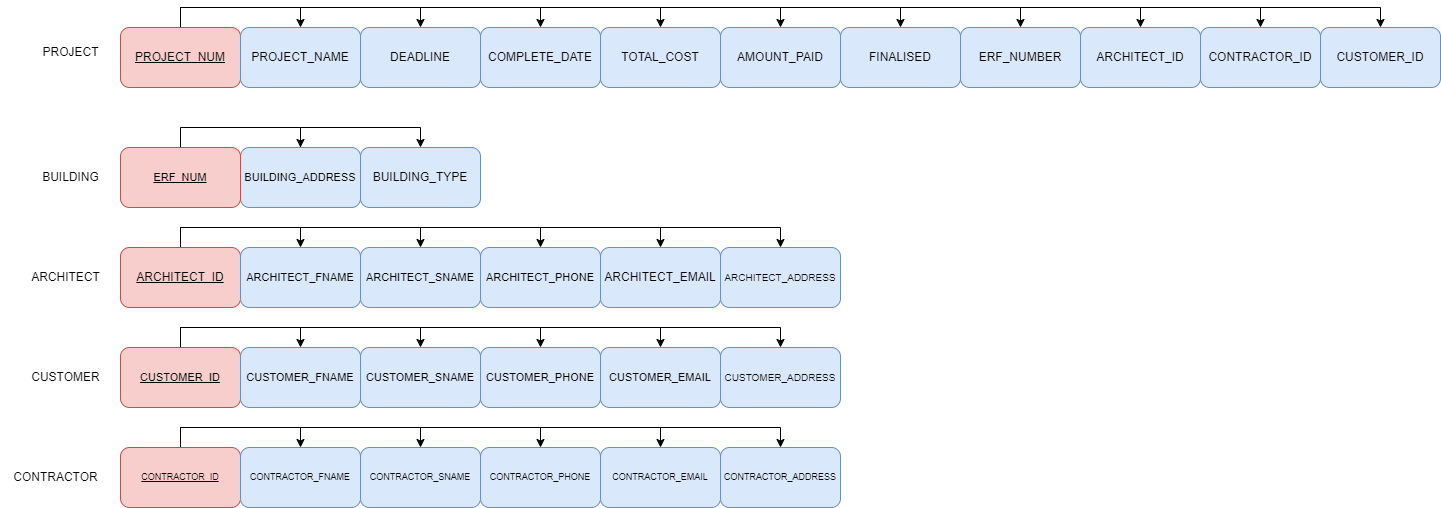

The diagram above was exported from draw.io. Its source (the exported page's mxGraphModel, read from the mxfile embedded in the PNG):
<mxGraphModel dx="2842" dy="1083" grid="1" gridSize="10" guides="1" tooltips="1" connect="1" arrows="1" fold="1" page="1" pageScale="1" pageWidth="827" pageHeight="1169" math="0" shadow="0">
  <root>
    <mxCell id="0" />
    <mxCell id="1" parent="0" />
    <mxCell id="8X295Cm2ToHl9tV6iuK--1" style="edgeStyle=orthogonalEdgeStyle;rounded=0;orthogonalLoop=1;jettySize=auto;html=1;exitX=0.5;exitY=0;exitDx=0;exitDy=0;entryX=0.5;entryY=0;entryDx=0;entryDy=0;" edge="1" parent="1" source="8X295Cm2ToHl9tV6iuK--11" target="8X295Cm2ToHl9tV6iuK--12">
      <mxGeometry relative="1" as="geometry" />
    </mxCell>
    <mxCell id="8X295Cm2ToHl9tV6iuK--2" style="edgeStyle=orthogonalEdgeStyle;rounded=0;orthogonalLoop=1;jettySize=auto;html=1;exitX=0.5;exitY=0;exitDx=0;exitDy=0;entryX=0.5;entryY=0;entryDx=0;entryDy=0;" edge="1" parent="1" source="8X295Cm2ToHl9tV6iuK--11" target="8X295Cm2ToHl9tV6iuK--13">
      <mxGeometry relative="1" as="geometry" />
    </mxCell>
    <mxCell id="8X295Cm2ToHl9tV6iuK--3" style="edgeStyle=orthogonalEdgeStyle;rounded=0;orthogonalLoop=1;jettySize=auto;html=1;exitX=0.5;exitY=0;exitDx=0;exitDy=0;entryX=0.5;entryY=0;entryDx=0;entryDy=0;" edge="1" parent="1" source="8X295Cm2ToHl9tV6iuK--11" target="8X295Cm2ToHl9tV6iuK--14">
      <mxGeometry relative="1" as="geometry" />
    </mxCell>
    <mxCell id="8X295Cm2ToHl9tV6iuK--4" style="edgeStyle=orthogonalEdgeStyle;rounded=0;orthogonalLoop=1;jettySize=auto;html=1;exitX=0.5;exitY=0;exitDx=0;exitDy=0;entryX=0.5;entryY=0;entryDx=0;entryDy=0;" edge="1" parent="1" source="8X295Cm2ToHl9tV6iuK--11" target="8X295Cm2ToHl9tV6iuK--15">
      <mxGeometry relative="1" as="geometry" />
    </mxCell>
    <mxCell id="8X295Cm2ToHl9tV6iuK--5" style="edgeStyle=orthogonalEdgeStyle;rounded=0;orthogonalLoop=1;jettySize=auto;html=1;exitX=0.5;exitY=0;exitDx=0;exitDy=0;entryX=0.5;entryY=0;entryDx=0;entryDy=0;" edge="1" parent="1" source="8X295Cm2ToHl9tV6iuK--11" target="8X295Cm2ToHl9tV6iuK--20">
      <mxGeometry relative="1" as="geometry" />
    </mxCell>
    <mxCell id="8X295Cm2ToHl9tV6iuK--6" style="edgeStyle=orthogonalEdgeStyle;rounded=0;orthogonalLoop=1;jettySize=auto;html=1;exitX=0.5;exitY=0;exitDx=0;exitDy=0;entryX=0.5;entryY=0;entryDx=0;entryDy=0;" edge="1" parent="1" source="8X295Cm2ToHl9tV6iuK--11" target="8X295Cm2ToHl9tV6iuK--21">
      <mxGeometry relative="1" as="geometry" />
    </mxCell>
    <mxCell id="8X295Cm2ToHl9tV6iuK--7" style="edgeStyle=orthogonalEdgeStyle;rounded=0;orthogonalLoop=1;jettySize=auto;html=1;exitX=0.5;exitY=0;exitDx=0;exitDy=0;entryX=0.5;entryY=0;entryDx=0;entryDy=0;" edge="1" parent="1" source="8X295Cm2ToHl9tV6iuK--11" target="8X295Cm2ToHl9tV6iuK--16">
      <mxGeometry relative="1" as="geometry" />
    </mxCell>
    <mxCell id="8X295Cm2ToHl9tV6iuK--8" style="edgeStyle=orthogonalEdgeStyle;rounded=0;orthogonalLoop=1;jettySize=auto;html=1;exitX=0.5;exitY=0;exitDx=0;exitDy=0;entryX=0.5;entryY=0;entryDx=0;entryDy=0;" edge="1" parent="1" source="8X295Cm2ToHl9tV6iuK--11" target="8X295Cm2ToHl9tV6iuK--17">
      <mxGeometry relative="1" as="geometry" />
    </mxCell>
    <mxCell id="8X295Cm2ToHl9tV6iuK--9" style="edgeStyle=orthogonalEdgeStyle;rounded=0;orthogonalLoop=1;jettySize=auto;html=1;exitX=0.5;exitY=0;exitDx=0;exitDy=0;entryX=0.5;entryY=0;entryDx=0;entryDy=0;" edge="1" parent="1" source="8X295Cm2ToHl9tV6iuK--11" target="8X295Cm2ToHl9tV6iuK--18">
      <mxGeometry relative="1" as="geometry" />
    </mxCell>
    <mxCell id="8X295Cm2ToHl9tV6iuK--10" style="edgeStyle=orthogonalEdgeStyle;rounded=0;orthogonalLoop=1;jettySize=auto;html=1;exitX=0.5;exitY=0;exitDx=0;exitDy=0;entryX=0.5;entryY=0;entryDx=0;entryDy=0;" edge="1" parent="1" source="8X295Cm2ToHl9tV6iuK--11" target="8X295Cm2ToHl9tV6iuK--19">
      <mxGeometry relative="1" as="geometry" />
    </mxCell>
    <mxCell id="8X295Cm2ToHl9tV6iuK--11" value="&lt;u&gt;PROJECT_NUM&lt;/u&gt;" style="rounded=1;whiteSpace=wrap;html=1;fillColor=#f8cecc;strokeColor=#b85450;" vertex="1" parent="1">
      <mxGeometry x="-40" y="230" width="120" height="60" as="geometry" />
    </mxCell>
    <mxCell id="8X295Cm2ToHl9tV6iuK--12" value="PROJECT_NAME" style="rounded=1;whiteSpace=wrap;html=1;fillColor=#dae8fc;strokeColor=#6c8ebf;" vertex="1" parent="1">
      <mxGeometry x="80" y="230" width="120" height="60" as="geometry" />
    </mxCell>
    <mxCell id="8X295Cm2ToHl9tV6iuK--13" value="DEADLINE" style="rounded=1;whiteSpace=wrap;html=1;fillColor=#dae8fc;strokeColor=#6c8ebf;" vertex="1" parent="1">
      <mxGeometry x="200" y="230" width="120" height="60" as="geometry" />
    </mxCell>
    <mxCell id="8X295Cm2ToHl9tV6iuK--14" value="COMPLETE_DATE" style="rounded=1;whiteSpace=wrap;html=1;fillColor=#dae8fc;strokeColor=#6c8ebf;" vertex="1" parent="1">
      <mxGeometry x="320" y="230" width="120" height="60" as="geometry" />
    </mxCell>
    <mxCell id="8X295Cm2ToHl9tV6iuK--15" value="FINALISED" style="rounded=1;whiteSpace=wrap;html=1;fillColor=#dae8fc;strokeColor=#6c8ebf;" vertex="1" parent="1">
      <mxGeometry x="680" y="230" width="120" height="60" as="geometry" />
    </mxCell>
    <mxCell id="8X295Cm2ToHl9tV6iuK--16" value="ERF_NUMBER" style="rounded=1;whiteSpace=wrap;html=1;fillColor=#dae8fc;strokeColor=#6c8ebf;" vertex="1" parent="1">
      <mxGeometry x="800" y="230" width="120" height="60" as="geometry" />
    </mxCell>
    <mxCell id="8X295Cm2ToHl9tV6iuK--17" value="ARCHITECT_ID" style="rounded=1;whiteSpace=wrap;html=1;fillColor=#dae8fc;strokeColor=#6c8ebf;" vertex="1" parent="1">
      <mxGeometry x="920" y="230" width="120" height="60" as="geometry" />
    </mxCell>
    <mxCell id="8X295Cm2ToHl9tV6iuK--18" value="CONTRACTOR_ID" style="rounded=1;whiteSpace=wrap;html=1;fillColor=#dae8fc;strokeColor=#6c8ebf;" vertex="1" parent="1">
      <mxGeometry x="1040" y="230" width="120" height="60" as="geometry" />
    </mxCell>
    <mxCell id="8X295Cm2ToHl9tV6iuK--19" value="CUSTOMER_ID" style="rounded=1;whiteSpace=wrap;html=1;fillColor=#dae8fc;strokeColor=#6c8ebf;" vertex="1" parent="1">
      <mxGeometry x="1160" y="230" width="120" height="60" as="geometry" />
    </mxCell>
    <mxCell id="8X295Cm2ToHl9tV6iuK--20" value="TOTAL_COST" style="rounded=1;whiteSpace=wrap;html=1;fillColor=#dae8fc;strokeColor=#6c8ebf;" vertex="1" parent="1">
      <mxGeometry x="440" y="230" width="120" height="60" as="geometry" />
    </mxCell>
    <mxCell id="8X295Cm2ToHl9tV6iuK--21" value="AMOUNT_PAID" style="rounded=1;whiteSpace=wrap;html=1;fillColor=#dae8fc;strokeColor=#6c8ebf;" vertex="1" parent="1">
      <mxGeometry x="560" y="230" width="120" height="60" as="geometry" />
    </mxCell>
    <mxCell id="8X295Cm2ToHl9tV6iuK--22" value="BUILDING_TYPE" style="rounded=1;whiteSpace=wrap;html=1;fillColor=#dae8fc;strokeColor=#6c8ebf;" vertex="1" parent="1">
      <mxGeometry x="200" y="350" width="120" height="60" as="geometry" />
    </mxCell>
    <mxCell id="8X295Cm2ToHl9tV6iuK--23" style="edgeStyle=orthogonalEdgeStyle;rounded=0;orthogonalLoop=1;jettySize=auto;html=1;exitX=0.5;exitY=0;exitDx=0;exitDy=0;entryX=0.5;entryY=0;entryDx=0;entryDy=0;fontSize=11;" edge="1" parent="1" source="8X295Cm2ToHl9tV6iuK--24" target="8X295Cm2ToHl9tV6iuK--22">
      <mxGeometry relative="1" as="geometry" />
    </mxCell>
    <mxCell id="8X295Cm2ToHl9tV6iuK--24" value="&lt;font style=&quot;font-size: 11px;&quot;&gt;BUILDING_ADDRESS&lt;/font&gt;" style="rounded=1;whiteSpace=wrap;html=1;fillColor=#dae8fc;strokeColor=#6c8ebf;" vertex="1" parent="1">
      <mxGeometry x="80" y="350" width="120" height="60" as="geometry" />
    </mxCell>
    <mxCell id="8X295Cm2ToHl9tV6iuK--25" style="edgeStyle=orthogonalEdgeStyle;rounded=0;orthogonalLoop=1;jettySize=auto;html=1;exitX=0.5;exitY=0;exitDx=0;exitDy=0;entryX=0.5;entryY=0;entryDx=0;entryDy=0;fontSize=11;" edge="1" parent="1" source="8X295Cm2ToHl9tV6iuK--26" target="8X295Cm2ToHl9tV6iuK--24">
      <mxGeometry relative="1" as="geometry" />
    </mxCell>
    <mxCell id="8X295Cm2ToHl9tV6iuK--26" value="&lt;u&gt;ERF_NUM&lt;/u&gt;" style="rounded=1;whiteSpace=wrap;html=1;fontSize=11;fillColor=#f8cecc;strokeColor=#b85450;" vertex="1" parent="1">
      <mxGeometry x="-40" y="350" width="120" height="60" as="geometry" />
    </mxCell>
    <mxCell id="8X295Cm2ToHl9tV6iuK--27" style="edgeStyle=orthogonalEdgeStyle;rounded=0;orthogonalLoop=1;jettySize=auto;html=1;exitX=0.5;exitY=0;exitDx=0;exitDy=0;entryX=0.5;entryY=0;entryDx=0;entryDy=0;fontSize=11;" edge="1" parent="1" source="8X295Cm2ToHl9tV6iuK--32" target="8X295Cm2ToHl9tV6iuK--33">
      <mxGeometry relative="1" as="geometry" />
    </mxCell>
    <mxCell id="8X295Cm2ToHl9tV6iuK--28" style="edgeStyle=orthogonalEdgeStyle;rounded=0;orthogonalLoop=1;jettySize=auto;html=1;exitX=0.5;exitY=0;exitDx=0;exitDy=0;entryX=0.5;entryY=0;entryDx=0;entryDy=0;fontSize=11;" edge="1" parent="1" source="8X295Cm2ToHl9tV6iuK--32" target="8X295Cm2ToHl9tV6iuK--34">
      <mxGeometry relative="1" as="geometry" />
    </mxCell>
    <mxCell id="8X295Cm2ToHl9tV6iuK--29" style="edgeStyle=orthogonalEdgeStyle;rounded=0;orthogonalLoop=1;jettySize=auto;html=1;exitX=0.5;exitY=0;exitDx=0;exitDy=0;entryX=0.5;entryY=0;entryDx=0;entryDy=0;fontSize=11;" edge="1" parent="1" source="8X295Cm2ToHl9tV6iuK--32" target="8X295Cm2ToHl9tV6iuK--35">
      <mxGeometry relative="1" as="geometry" />
    </mxCell>
    <mxCell id="8X295Cm2ToHl9tV6iuK--30" style="edgeStyle=orthogonalEdgeStyle;rounded=0;orthogonalLoop=1;jettySize=auto;html=1;exitX=0.5;exitY=0;exitDx=0;exitDy=0;entryX=0.5;entryY=0;entryDx=0;entryDy=0;fontSize=11;" edge="1" parent="1" source="8X295Cm2ToHl9tV6iuK--32" target="8X295Cm2ToHl9tV6iuK--36">
      <mxGeometry relative="1" as="geometry" />
    </mxCell>
    <mxCell id="8X295Cm2ToHl9tV6iuK--31" style="edgeStyle=orthogonalEdgeStyle;rounded=0;orthogonalLoop=1;jettySize=auto;html=1;exitX=0.5;exitY=0;exitDx=0;exitDy=0;entryX=0.5;entryY=0;entryDx=0;entryDy=0;fontSize=11;" edge="1" parent="1" source="8X295Cm2ToHl9tV6iuK--32" target="8X295Cm2ToHl9tV6iuK--37">
      <mxGeometry relative="1" as="geometry" />
    </mxCell>
    <mxCell id="8X295Cm2ToHl9tV6iuK--32" value="&lt;u&gt;ARCHITECT_ID&lt;/u&gt;" style="rounded=1;whiteSpace=wrap;html=1;fillColor=#f8cecc;strokeColor=#b85450;" vertex="1" parent="1">
      <mxGeometry x="-40" y="450" width="120" height="60" as="geometry" />
    </mxCell>
    <mxCell id="8X295Cm2ToHl9tV6iuK--33" value="&lt;font style=&quot;font-size: 11px;&quot;&gt;ARCHITECT_FNAME&lt;/font&gt;" style="rounded=1;whiteSpace=wrap;html=1;fillColor=#dae8fc;strokeColor=#6c8ebf;" vertex="1" parent="1">
      <mxGeometry x="80" y="450" width="120" height="60" as="geometry" />
    </mxCell>
    <mxCell id="8X295Cm2ToHl9tV6iuK--34" value="&lt;font style=&quot;font-size: 11px;&quot;&gt;ARCHITECT_SNAME&lt;/font&gt;" style="rounded=1;whiteSpace=wrap;html=1;fillColor=#dae8fc;strokeColor=#6c8ebf;" vertex="1" parent="1">
      <mxGeometry x="200" y="450" width="120" height="60" as="geometry" />
    </mxCell>
    <mxCell id="8X295Cm2ToHl9tV6iuK--35" value="&lt;font style=&quot;font-size: 11px;&quot;&gt;ARCHITECT_PHONE&lt;/font&gt;" style="rounded=1;whiteSpace=wrap;html=1;fillColor=#dae8fc;strokeColor=#6c8ebf;" vertex="1" parent="1">
      <mxGeometry x="320" y="450" width="120" height="60" as="geometry" />
    </mxCell>
    <mxCell id="8X295Cm2ToHl9tV6iuK--36" value="ARCHITECT_EMAIL" style="rounded=1;whiteSpace=wrap;html=1;fillColor=#dae8fc;strokeColor=#6c8ebf;" vertex="1" parent="1">
      <mxGeometry x="440" y="450" width="120" height="60" as="geometry" />
    </mxCell>
    <mxCell id="8X295Cm2ToHl9tV6iuK--37" value="&lt;font style=&quot;font-size: 10px;&quot;&gt;ARCHITECT_ADDRESS&lt;/font&gt;" style="rounded=1;whiteSpace=wrap;html=1;fillColor=#dae8fc;strokeColor=#6c8ebf;" vertex="1" parent="1">
      <mxGeometry x="560" y="450" width="120" height="60" as="geometry" />
    </mxCell>
    <mxCell id="8X295Cm2ToHl9tV6iuK--38" style="edgeStyle=orthogonalEdgeStyle;rounded=0;orthogonalLoop=1;jettySize=auto;html=1;exitX=0.5;exitY=0;exitDx=0;exitDy=0;entryX=0.5;entryY=0;entryDx=0;entryDy=0;fontSize=11;" edge="1" parent="1" source="8X295Cm2ToHl9tV6iuK--43" target="8X295Cm2ToHl9tV6iuK--44">
      <mxGeometry relative="1" as="geometry" />
    </mxCell>
    <mxCell id="8X295Cm2ToHl9tV6iuK--39" style="edgeStyle=orthogonalEdgeStyle;rounded=0;orthogonalLoop=1;jettySize=auto;html=1;exitX=0.5;exitY=0;exitDx=0;exitDy=0;entryX=0.5;entryY=0;entryDx=0;entryDy=0;fontSize=11;" edge="1" parent="1" source="8X295Cm2ToHl9tV6iuK--43" target="8X295Cm2ToHl9tV6iuK--45">
      <mxGeometry relative="1" as="geometry" />
    </mxCell>
    <mxCell id="8X295Cm2ToHl9tV6iuK--40" style="edgeStyle=orthogonalEdgeStyle;rounded=0;orthogonalLoop=1;jettySize=auto;html=1;exitX=0.5;exitY=0;exitDx=0;exitDy=0;entryX=0.5;entryY=0;entryDx=0;entryDy=0;fontSize=11;" edge="1" parent="1" source="8X295Cm2ToHl9tV6iuK--43" target="8X295Cm2ToHl9tV6iuK--46">
      <mxGeometry relative="1" as="geometry" />
    </mxCell>
    <mxCell id="8X295Cm2ToHl9tV6iuK--41" style="edgeStyle=orthogonalEdgeStyle;rounded=0;orthogonalLoop=1;jettySize=auto;html=1;exitX=0.5;exitY=0;exitDx=0;exitDy=0;entryX=0.5;entryY=0;entryDx=0;entryDy=0;fontSize=11;" edge="1" parent="1" source="8X295Cm2ToHl9tV6iuK--43" target="8X295Cm2ToHl9tV6iuK--47">
      <mxGeometry relative="1" as="geometry" />
    </mxCell>
    <mxCell id="8X295Cm2ToHl9tV6iuK--42" style="edgeStyle=orthogonalEdgeStyle;rounded=0;orthogonalLoop=1;jettySize=auto;html=1;exitX=0.5;exitY=0;exitDx=0;exitDy=0;entryX=0.5;entryY=0;entryDx=0;entryDy=0;fontSize=11;" edge="1" parent="1" source="8X295Cm2ToHl9tV6iuK--43" target="8X295Cm2ToHl9tV6iuK--48">
      <mxGeometry relative="1" as="geometry" />
    </mxCell>
    <mxCell id="8X295Cm2ToHl9tV6iuK--43" value="&lt;u style=&quot;font-size: 11px;&quot;&gt;CUSTOMER_ID&lt;/u&gt;" style="rounded=1;whiteSpace=wrap;html=1;fillColor=#f8cecc;strokeColor=#b85450;fontSize=11;" vertex="1" parent="1">
      <mxGeometry x="-40" y="550" width="120" height="60" as="geometry" />
    </mxCell>
    <mxCell id="8X295Cm2ToHl9tV6iuK--44" value="&lt;font style=&quot;font-size: 11px;&quot;&gt;CUSTOMER_FNAME&lt;/font&gt;" style="rounded=1;whiteSpace=wrap;html=1;fillColor=#dae8fc;strokeColor=#6c8ebf;fontSize=11;" vertex="1" parent="1">
      <mxGeometry x="80" y="550" width="120" height="60" as="geometry" />
    </mxCell>
    <mxCell id="8X295Cm2ToHl9tV6iuK--45" value="&lt;font style=&quot;font-size: 11px;&quot;&gt;CUSTOMER_SNAME&lt;/font&gt;" style="rounded=1;whiteSpace=wrap;html=1;fillColor=#dae8fc;strokeColor=#6c8ebf;fontSize=11;" vertex="1" parent="1">
      <mxGeometry x="200" y="550" width="120" height="60" as="geometry" />
    </mxCell>
    <mxCell id="8X295Cm2ToHl9tV6iuK--46" value="&lt;font style=&quot;font-size: 11px;&quot;&gt;CUSTOMER_PHONE&lt;/font&gt;" style="rounded=1;whiteSpace=wrap;html=1;fillColor=#dae8fc;strokeColor=#6c8ebf;fontSize=11;" vertex="1" parent="1">
      <mxGeometry x="320" y="550" width="120" height="60" as="geometry" />
    </mxCell>
    <mxCell id="8X295Cm2ToHl9tV6iuK--47" value="CUSTOMER_EMAIL" style="rounded=1;whiteSpace=wrap;html=1;fillColor=#dae8fc;strokeColor=#6c8ebf;fontSize=11;" vertex="1" parent="1">
      <mxGeometry x="440" y="550" width="120" height="60" as="geometry" />
    </mxCell>
    <mxCell id="8X295Cm2ToHl9tV6iuK--48" value="&lt;font style=&quot;font-size: 10px;&quot;&gt;CUSTOMER_ADDRESS&lt;/font&gt;" style="rounded=1;whiteSpace=wrap;html=1;fillColor=#dae8fc;strokeColor=#6c8ebf;fontSize=11;" vertex="1" parent="1">
      <mxGeometry x="560" y="550" width="120" height="60" as="geometry" />
    </mxCell>
    <mxCell id="8X295Cm2ToHl9tV6iuK--49" value="PROJECT" style="text;html=1;align=center;verticalAlign=middle;resizable=0;points=[];autosize=1;strokeColor=none;fillColor=none;" vertex="1" parent="1">
      <mxGeometry x="-130" y="240" width="80" height="30" as="geometry" />
    </mxCell>
    <mxCell id="8X295Cm2ToHl9tV6iuK--50" value="BUILDING" style="text;html=1;align=center;verticalAlign=middle;resizable=0;points=[];autosize=1;strokeColor=none;fillColor=none;" vertex="1" parent="1">
      <mxGeometry x="-130" y="365" width="80" height="30" as="geometry" />
    </mxCell>
    <mxCell id="8X295Cm2ToHl9tV6iuK--51" value="ARCHITECT" style="text;html=1;align=center;verticalAlign=middle;resizable=0;points=[];autosize=1;strokeColor=none;fillColor=none;" vertex="1" parent="1">
      <mxGeometry x="-140" y="465" width="90" height="30" as="geometry" />
    </mxCell>
    <mxCell id="8X295Cm2ToHl9tV6iuK--52" value="CUSTOMER" style="text;html=1;align=center;verticalAlign=middle;resizable=0;points=[];autosize=1;strokeColor=none;fillColor=none;" vertex="1" parent="1">
      <mxGeometry x="-140" y="565" width="90" height="30" as="geometry" />
    </mxCell>
    <mxCell id="8X295Cm2ToHl9tV6iuK--53" value="CONTRACTOR" style="text;html=1;align=center;verticalAlign=middle;resizable=0;points=[];autosize=1;strokeColor=none;fillColor=none;" vertex="1" parent="1">
      <mxGeometry x="-160" y="665" width="110" height="30" as="geometry" />
    </mxCell>
    <mxCell id="8X295Cm2ToHl9tV6iuK--54" style="edgeStyle=orthogonalEdgeStyle;rounded=0;orthogonalLoop=1;jettySize=auto;html=1;exitX=0.5;exitY=0;exitDx=0;exitDy=0;entryX=0.5;entryY=0;entryDx=0;entryDy=0;fontSize=9;" edge="1" parent="1" source="8X295Cm2ToHl9tV6iuK--59" target="8X295Cm2ToHl9tV6iuK--60">
      <mxGeometry relative="1" as="geometry" />
    </mxCell>
    <mxCell id="8X295Cm2ToHl9tV6iuK--55" style="edgeStyle=orthogonalEdgeStyle;rounded=0;orthogonalLoop=1;jettySize=auto;html=1;exitX=0.5;exitY=0;exitDx=0;exitDy=0;entryX=0.5;entryY=0;entryDx=0;entryDy=0;fontSize=9;" edge="1" parent="1" source="8X295Cm2ToHl9tV6iuK--59" target="8X295Cm2ToHl9tV6iuK--61">
      <mxGeometry relative="1" as="geometry" />
    </mxCell>
    <mxCell id="8X295Cm2ToHl9tV6iuK--56" style="edgeStyle=orthogonalEdgeStyle;rounded=0;orthogonalLoop=1;jettySize=auto;html=1;exitX=0.5;exitY=0;exitDx=0;exitDy=0;entryX=0.5;entryY=0;entryDx=0;entryDy=0;fontSize=9;" edge="1" parent="1" source="8X295Cm2ToHl9tV6iuK--59" target="8X295Cm2ToHl9tV6iuK--62">
      <mxGeometry relative="1" as="geometry" />
    </mxCell>
    <mxCell id="8X295Cm2ToHl9tV6iuK--57" style="edgeStyle=orthogonalEdgeStyle;rounded=0;orthogonalLoop=1;jettySize=auto;html=1;exitX=0.5;exitY=0;exitDx=0;exitDy=0;entryX=0.5;entryY=0;entryDx=0;entryDy=0;fontSize=9;" edge="1" parent="1" source="8X295Cm2ToHl9tV6iuK--59" target="8X295Cm2ToHl9tV6iuK--63">
      <mxGeometry relative="1" as="geometry" />
    </mxCell>
    <mxCell id="8X295Cm2ToHl9tV6iuK--58" style="edgeStyle=orthogonalEdgeStyle;rounded=0;orthogonalLoop=1;jettySize=auto;html=1;exitX=0.5;exitY=0;exitDx=0;exitDy=0;entryX=0.5;entryY=0;entryDx=0;entryDy=0;fontSize=9;" edge="1" parent="1" source="8X295Cm2ToHl9tV6iuK--59" target="8X295Cm2ToHl9tV6iuK--64">
      <mxGeometry relative="1" as="geometry" />
    </mxCell>
    <mxCell id="8X295Cm2ToHl9tV6iuK--59" value="&lt;u style=&quot;font-size: 9px;&quot;&gt;CONTRACTOR_ID&lt;/u&gt;" style="rounded=1;whiteSpace=wrap;html=1;fillColor=#f8cecc;strokeColor=#b85450;fontSize=9;" vertex="1" parent="1">
      <mxGeometry x="-40" y="650" width="120" height="60" as="geometry" />
    </mxCell>
    <mxCell id="8X295Cm2ToHl9tV6iuK--60" value="&lt;font style=&quot;font-size: 9px;&quot;&gt;CONTRACTOR_FNAME&lt;/font&gt;" style="rounded=1;whiteSpace=wrap;html=1;fillColor=#dae8fc;strokeColor=#6c8ebf;fontSize=9;" vertex="1" parent="1">
      <mxGeometry x="80" y="650" width="120" height="60" as="geometry" />
    </mxCell>
    <mxCell id="8X295Cm2ToHl9tV6iuK--61" value="&lt;font style=&quot;font-size: 9px;&quot;&gt;CONTRACTOR_SNAME&lt;/font&gt;" style="rounded=1;whiteSpace=wrap;html=1;fillColor=#dae8fc;strokeColor=#6c8ebf;fontSize=9;" vertex="1" parent="1">
      <mxGeometry x="200" y="650" width="120" height="60" as="geometry" />
    </mxCell>
    <mxCell id="8X295Cm2ToHl9tV6iuK--62" value="&lt;font style=&quot;font-size: 9px;&quot;&gt;CONTRACTOR_PHONE&lt;/font&gt;" style="rounded=1;whiteSpace=wrap;html=1;fillColor=#dae8fc;strokeColor=#6c8ebf;fontSize=9;" vertex="1" parent="1">
      <mxGeometry x="320" y="650" width="120" height="60" as="geometry" />
    </mxCell>
    <mxCell id="8X295Cm2ToHl9tV6iuK--63" value="CONTRACTOR_EMAIL" style="rounded=1;whiteSpace=wrap;html=1;fillColor=#dae8fc;strokeColor=#6c8ebf;fontSize=9;" vertex="1" parent="1">
      <mxGeometry x="440" y="650" width="120" height="60" as="geometry" />
    </mxCell>
    <mxCell id="8X295Cm2ToHl9tV6iuK--64" value="&lt;font style=&quot;font-size: 9px;&quot;&gt;CONTRACTOR_ADDRESS&lt;/font&gt;" style="rounded=1;whiteSpace=wrap;html=1;fillColor=#dae8fc;strokeColor=#6c8ebf;fontSize=9;" vertex="1" parent="1">
      <mxGeometry x="560" y="650" width="120" height="60" as="geometry" />
    </mxCell>
  </root>
</mxGraphModel>